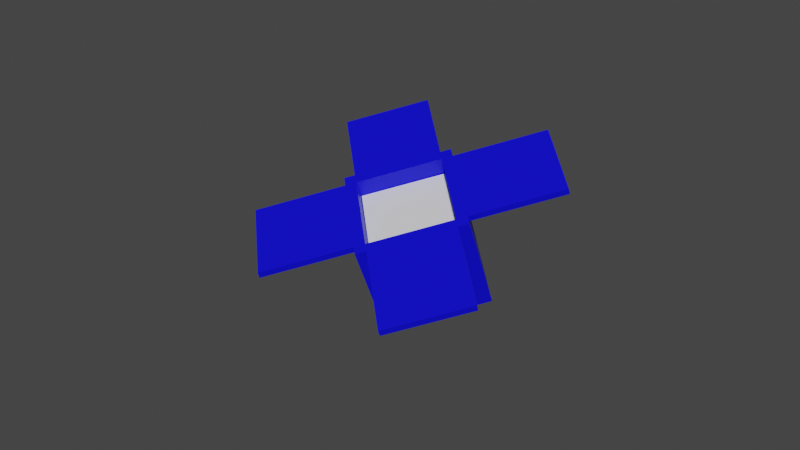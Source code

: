 # Source: Dropbox.blend  (saved by Blender 3.4.6; exported with 4.5.12 LTS)
import bpy
from mathutils import Matrix  # noqa: F401  (used for matrix-valued properties, if any)

bpy.ops.wm.read_factory_settings(use_empty=True)
scene = bpy.context.scene
scene.name = 'Scene'

# ---- collections
col_dropbox = bpy.data.collections.new('Dropbox'); scene.collection.children.link(col_dropbox)
col_donotexport = bpy.data.collections.new('DoNotExport'); scene.collection.children.link(col_donotexport)

# ---- materials (node trees are filled in below, after node groups)
mat_dropboxoutside_001 = bpy.data.materials.new('DropboxOutside.001')
mat_dropboxoutside_001.use_transparent_shadow = False
mat_dropboxinside_001 = bpy.data.materials.new('DropboxInside.001')
mat_dropboxinside_001.use_transparent_shadow = False
mat_dropboxoutside = bpy.data.materials.new('DropboxOutside')
mat_dropboxoutside.use_transparent_shadow = False
mat_dropboxinside = bpy.data.materials.new('DropboxInside')
mat_dropboxinside.use_transparent_shadow = False

# ---- material node trees
mat_dropboxoutside_001.use_nodes = True; mat_dropboxoutside_001.node_tree.nodes.clear()
_N = mat_dropboxoutside_001.node_tree.nodes; _L = mat_dropboxoutside_001.node_tree.links
n0 = _N.new('ShaderNodeOutputMaterial'); n0.name = 'Material Output'; n0.location = (300, 300)
n1 = _N.new('ShaderNodeBsdfPrincipled'); n1.name = 'Principled BSDF'; n1.location = (10, 300)
n1.distribution = 'GGX'
n1.subsurface_method = 'BURLEY'
n1.inputs[0].default_value = (0.001244, 0.0, 0.8, 1.0)
n1.inputs[3].default_value = 1.45
n1.inputs[27].default_value = (0.0, 0.0, 0.0, 1.0)
n1.inputs[28].default_value = 1.0
_L.new(n1.outputs[0], n0.inputs[0])
n0.is_active_output = True
mat_dropboxinside_001.use_nodes = True; mat_dropboxinside_001.node_tree.nodes.clear()
_N = mat_dropboxinside_001.node_tree.nodes; _L = mat_dropboxinside_001.node_tree.links
n0 = _N.new('ShaderNodeOutputMaterial'); n0.name = 'Material Output'; n0.location = (300, 300)
n1 = _N.new('ShaderNodeBsdfPrincipled'); n1.name = 'Principled BSDF'; n1.location = (10, 300)
n1.distribution = 'GGX'
n1.subsurface_method = 'BURLEY'
n1.inputs[3].default_value = 1.45
n1.inputs[27].default_value = (0.0, 0.0, 0.0, 1.0)
n1.inputs[28].default_value = 1.0
_L.new(n1.outputs[0], n0.inputs[0])
n0.is_active_output = True
mat_dropboxoutside.use_nodes = True; mat_dropboxoutside.node_tree.nodes.clear()
_N = mat_dropboxoutside.node_tree.nodes; _L = mat_dropboxoutside.node_tree.links
n0 = _N.new('ShaderNodeOutputMaterial'); n0.name = 'Material Output'; n0.location = (300, 300)
n1 = _N.new('ShaderNodeBsdfPrincipled'); n1.name = 'Principled BSDF'; n1.location = (10, 300)
n1.distribution = 'GGX'
n1.subsurface_method = 'BURLEY'
n1.inputs[0].default_value = (0.001244, 0.0, 0.8, 1.0)
n1.inputs[3].default_value = 1.45
n1.inputs[27].default_value = (0.0, 0.0, 0.0, 1.0)
n1.inputs[28].default_value = 1.0
_L.new(n1.outputs[0], n0.inputs[0])
n0.is_active_output = True
mat_dropboxinside.use_nodes = True; mat_dropboxinside.node_tree.nodes.clear()
_N = mat_dropboxinside.node_tree.nodes; _L = mat_dropboxinside.node_tree.links
n0 = _N.new('ShaderNodeOutputMaterial'); n0.name = 'Material Output'; n0.location = (300, 300)
n1 = _N.new('ShaderNodeBsdfPrincipled'); n1.name = 'Principled BSDF'; n1.location = (10, 300)
n1.distribution = 'GGX'
n1.subsurface_method = 'BURLEY'
n1.inputs[3].default_value = 1.45
n1.inputs[27].default_value = (0.0, 0.0, 0.0, 1.0)
n1.inputs[28].default_value = 1.0
_L.new(n1.outputs[0], n0.inputs[0])
n0.is_active_output = True

# ---- world
world_world = bpy.data.worlds.new('World'); scene.world = world_world
world_world.use_nodes = True; world_world.node_tree.nodes.clear()
_N = world_world.node_tree.nodes; _L = world_world.node_tree.links
n0 = _N.new('ShaderNodeOutputWorld'); n0.name = 'World Output'; n0.location = (300, 300)
n1 = _N.new('ShaderNodeBackground'); n1.name = 'Background'; n1.location = (10, 300)
n1.inputs[0].default_value = (0.04955, 0.04955, 0.04955, 1.0)
_L.new(n1.outputs[0], n0.inputs[0])
n0.is_active_output = True
world_world.color = (0.05088, 0.05088, 0.05088)
world_world.use_sun_shadow = False
world_world.sun_shadow_jitter_overblur = 0.0

# ---- meshes
me_cube_002 = bpy.data.meshes.new('Cube.002')
me_cube_002.from_pydata([(0.2811, 0.1497, 0.2164), (0.2811, 0.0001007, 0.582), (0.0003277, -0.1072, 0.1112), (0.0003226, -0.2569, 0.4768), (0.001891, 0.4082, 0.3222), (0.001886, 0.2585, 0.6878), (-0.2789, 0.1512, 0.217), (-0.2789, 0.001547, 0.5826), (0.02835, -0.08146, 0.1218), (0.02835, -0.2311, 0.4874), (-0.2509, 0.177, 0.2275), (-0.2509, 0.02731, 0.5931), (0.2529, 0.1238, 0.2058), (-0.02636, 0.2326, 0.6771), (0.2529, -0.02586, 0.5714), (-0.02635, 0.3822, 0.3115), (-0.02481, -0.08395, 0.1207), (-0.02481, -0.2336, 0.4863), (0.2544, 0.1745, 0.2265), (0.2544, 0.02481, 0.5921), (0.003122, -0.2077, 0.4969), (0.003122, -0.0581, 0.1313), (0.2263, -0.00124, 0.5814), (0.2263, 0.1484, 0.2158), (-0.2499, -0.02526, 0.5716), (0.02929, 0.3828, 0.3118), (-0.222, 0.0005905, 0.5822), (0.001144, 0.2071, 0.6667), (-0.2499, 0.1244, 0.206), (0.02929, 0.2331, 0.6774), (-0.222, 0.1502, 0.2166), (0.001144, 0.3568, 0.3011), (0.003122, -0.06585, 0.1502), (0.2263, 0.1407, 0.2348), (-0.222, 0.1425, 0.2355), (0.001144, 0.349, 0.32), (0.2811, 0.009149, 0.5599), (0.0003229, -0.2478, 0.4547), (-0.2789, 0.0106, 0.5605), (0.001886, 0.2676, 0.6657), (-0.2509, 0.03636, 0.571), (0.02835, -0.222, 0.4652), (0.2529, -0.01681, 0.5493), (-0.02636, 0.2416, 0.655), (0.2544, 0.03386, 0.57), (-0.02481, -0.2246, 0.4642), (0.02929, 0.2422, 0.6553), (-0.2499, -0.01621, 0.5495), (0.2743, 0.4599, 0.7702), (0.4981, 0.2504, 0.6844), (0.4986, 0.2598, 0.6625), (0.2748, 0.4694, 0.7483), (-0.4722, 0.2322, 0.677), (-0.2478, 0.4375, 0.761), (-0.4723, 0.2413, 0.6549), (-0.2478, 0.4466, 0.7389), (0.5047, -0.2589, 0.476), (0.2803, -0.4642, 0.3919), (0.2803, -0.4553, 0.3698), (0.5048, -0.25, 0.4538), (-0.2634, -0.4544, 0.3959), (-0.4872, -0.2449, 0.4817), (-0.265, -0.4469, 0.3732), (-0.4889, -0.2373, 0.459)], [], [(41, 9, 3, 37), (47, 24, 7, 38), (43, 13, 5, 39), (44, 19, 1, 36), (31, 15, 4, 25), (22, 14, 1, 19), (17, 3, 9, 20), (28, 6, 10, 30), (38, 7, 11, 40), (42, 14, 56, 59), (36, 1, 14, 42), (20, 9, 14, 22), (30, 10, 15, 31), (40, 11, 52, 54), (8, 21, 23, 12), (20, 22, 33, 32), (2, 16, 21, 8), (24, 17, 20, 26), (27, 22, 19, 29), (12, 23, 18, 0), (44, 46, 51, 50), (37, 3, 17, 45), (39, 5, 29, 46), (13, 27, 29, 5), (7, 24, 26, 11), (11, 26, 27, 13), (21, 30, 31, 23), (16, 28, 30, 21), (23, 31, 25, 18), (24, 47, 63, 61), (34, 32, 33, 35), (26, 20, 32, 34), (27, 26, 34, 35), (22, 27, 35, 33), (16, 45, 47, 28), (4, 39, 46, 25), (2, 37, 45, 16), (25, 46, 44, 18), (10, 40, 43, 15), (0, 36, 42, 12), (12, 42, 41, 8), (6, 38, 40, 10), (18, 44, 36, 0), (15, 43, 39, 4), (28, 47, 38, 6), (8, 41, 37, 2), (51, 48, 49, 50), (29, 19, 49, 48), (46, 29, 48, 51), (19, 44, 50, 49), (54, 52, 53, 55), (13, 43, 55, 53), (43, 40, 54, 55), (11, 13, 53, 52), (59, 56, 57, 58), (14, 9, 57, 56), (41, 42, 59, 58), (9, 41, 58, 57), (62, 60, 61, 63), (17, 24, 61, 60), (45, 17, 60, 62), (47, 45, 62, 63)])
_uv = me_cube_002.uv_layers.new(name='UVMap')
_uv.uv.foreach_set('vector', [0.6098, 0.2348, 0.625, 0.2348, 0.625, 0.25, 0.6098, 0.25, 0.6098, 0.4851, 0.625, 0.4851, 0.625, 0.5, 0.6098, 0.5, 0.6098, 0.7343, 0.625, 0.7343, 0.625, 0.75, 0.6098, 0.75, 0.6098, 0.9847, 0.625, 0.9847, 0.625, 1.0, 0.6098, 1.0, 0.3601, 0.7343, 0.375, 0.7343, 0.375, 0.75, 0.3601, 0.75, 0.8597, 0.7343, 0.875, 0.7343, 0.875, 0.75, 0.8597, 0.75, 0.8597, 0.5, 0.875, 0.5, 0.875, 0.5152, 0.8597, 0.5152, 0.3601, 0.5, 0.375, 0.5, 0.375, 0.5152, 0.3601, 0.5152, 0.6098, 0.5, 0.625, 0.5, 0.625, 0.5152, 0.6098, 0.5152, 0.6098, 0.0157, 0.625, 0.0157, 0.625, 0.0157, 0.6098, 0.0157, 0.6098, 0.0, 0.625, 0.0, 0.625, 0.0157, 0.6098, 0.0157, 0.8597, 0.5152, 0.875, 0.5152, 0.875, 0.7343, 0.8597, 0.7343, 0.3601, 0.5152, 0.375, 0.5152, 0.375, 0.7343, 0.3601, 0.7343, 0.6098, 0.5152, 0.625, 0.5152, 0.625, 0.5152, 0.6098, 0.5152, 0.125, 0.5152, 0.1403, 0.5152, 0.1403, 0.7343, 0.125, 0.7343, 0.8597, 0.5152, 0.8597, 0.7343, 0.8597, 0.7343, 0.8597, 0.5152, 0.125, 0.5, 0.1403, 0.5, 0.1403, 0.5152, 0.125, 0.5152, 0.6399, 0.5, 0.8597, 0.5, 0.8597, 0.5152, 0.6399, 0.5152, 0.6399, 0.7343, 0.8597, 0.7343, 0.8597, 0.75, 0.6399, 0.75, 0.125, 0.7343, 0.1403, 0.7343, 0.1403, 0.75, 0.125, 0.75, 0.6098, 0.9847, 0.6098, 0.7649, 0.6098, 0.7649, 0.6098, 0.9847, 0.6098, 0.25, 0.625, 0.25, 0.625, 0.2653, 0.6098, 0.2653, 0.6098, 0.75, 0.625, 0.75, 0.625, 0.7649, 0.6098, 0.7649, 0.625, 0.7343, 0.6399, 0.7343, 0.6399, 0.75, 0.625, 0.75, 0.625, 0.5, 0.6399, 0.5, 0.6399, 0.5152, 0.625, 0.5152, 0.625, 0.5152, 0.6399, 0.5152, 0.6399, 0.7343, 0.625, 0.7343, 0.1403, 0.5152, 0.3601, 0.5152, 0.3601, 0.7343, 0.1403, 0.7343, 0.1403, 0.5, 0.3601, 0.5, 0.3601, 0.5152, 0.1403, 0.5152, 0.1403, 0.7343, 0.3601, 0.7343, 0.3601, 0.75, 0.1403, 0.75, 0.625, 0.4851, 0.6098, 0.4851, 0.6098, 0.4851, 0.625, 0.4851, 0.6399, 0.5152, 0.8597, 0.5152, 0.8597, 0.7343, 0.6399, 0.7343, 0.6399, 0.5152, 0.8597, 0.5152, 0.8597, 0.5152, 0.6399, 0.5152, 0.6399, 0.7343, 0.6399, 0.5152, 0.6399, 0.5152, 0.6399, 0.7343, 0.8597, 0.7343, 0.6399, 0.7343, 0.6399, 0.7343, 0.8597, 0.7343, 0.375, 0.2653, 0.6098, 0.2653, 0.6098, 0.4851, 0.375, 0.4851, 0.375, 0.75, 0.6098, 0.75, 0.6098, 0.7649, 0.375, 0.7649, 0.375, 0.25, 0.6098, 0.25, 0.6098, 0.2653, 0.375, 0.2653, 0.375, 0.7649, 0.6098, 0.7649, 0.6098, 0.9847, 0.375, 0.9847, 0.375, 0.5152, 0.6098, 0.5152, 0.6098, 0.7343, 0.375, 0.7343, 0.375, 0.0, 0.6098, 0.0, 0.6098, 0.0157, 0.375, 0.0157, 0.375, 0.0157, 0.6098, 0.0157, 0.6098, 0.2348, 0.375, 0.2348, 0.375, 0.5, 0.6098, 0.5, 0.6098, 0.5152, 0.375, 0.5152, 0.375, 0.9847, 0.6098, 0.9847, 0.6098, 1.0, 0.375, 1.0, 0.375, 0.7343, 0.6098, 0.7343, 0.6098, 0.75, 0.375, 0.75, 0.375, 0.4851, 0.6098, 0.4851, 0.6098, 0.5, 0.375, 0.5, 0.375, 0.2348, 0.6098, 0.2348, 0.6098, 0.25, 0.375, 0.25, 0.6098, 0.7649, 0.625, 0.7649, 0.625, 0.9847, 0.6098, 0.9847, 0.6399, 0.75, 0.8597, 0.75, 0.8597, 0.75, 0.6399, 0.75, 0.6098, 0.7649, 0.625, 0.7649, 0.625, 0.7649, 0.6098, 0.7649, 0.625, 0.9847, 0.6098, 0.9847, 0.6098, 0.9847, 0.625, 0.9847, 0.6098, 0.5152, 0.625, 0.5152, 0.625, 0.7343, 0.6098, 0.7343, 0.625, 0.7343, 0.6098, 0.7343, 0.6098, 0.7343, 0.625, 0.7343, 0.6098, 0.7343, 0.6098, 0.5152, 0.6098, 0.5152, 0.6098, 0.7343, 0.625, 0.5152, 0.625, 0.7343, 0.625, 0.7343, 0.625, 0.5152, 0.6098, 0.0157, 0.625, 0.0157, 0.625, 0.2348, 0.6098, 0.2348, 0.875, 0.7343, 0.875, 0.5152, 0.875, 0.5152, 0.875, 0.7343, 0.6098, 0.2348, 0.6098, 0.0157, 0.6098, 0.0157, 0.6098, 0.2348, 0.625, 0.2348, 0.6098, 0.2348, 0.6098, 0.2348, 0.625, 0.2348, 0.6098, 0.2653, 0.625, 0.2653, 0.625, 0.4851, 0.6098, 0.4851, 0.8597, 0.5, 0.6399, 0.5, 0.6399, 0.5, 0.8597, 0.5, 0.6098, 0.2653, 0.625, 0.2653, 0.625, 0.2653, 0.6098, 0.2653, 0.6098, 0.4851, 0.6098, 0.2653, 0.6098, 0.2653, 0.6098, 0.4851])
me_cube_002.materials.append(mat_dropboxoutside_001)
me_cube_002.use_remesh_fix_poles = True
me_cube_002.use_remesh_preserve_attributes = False
me_cube_002.use_mirror_vertex_groups = False
me_cube_002.update()
me_cube_001 = bpy.data.meshes.new('Cube.001')
me_cube_001.from_pydata([(0.001776, -0.1799, 0.4359), (0.2233, 0.02261, 0.5187), (-0.219, 0.02694, 0.5205), (0.002517, 0.2294, 0.6034), (0.001779, -0.06393, 0.1535), (0.2233, 0.1386, 0.2364), (-0.219, 0.1429, 0.2382), (0.00252, 0.3454, 0.321)], [], [(0, 1, 5, 4), (6, 4, 5, 7), (2, 0, 4, 6), (3, 2, 6, 7), (1, 3, 7, 5), (1, 0, 2, 3)])
_uv = me_cube_001.uv_layers.new(name='UVMap')
_uv.uv.foreach_set('vector', [0.6711, 0.3358, 0.6711, 0.0002725, 1.0, 0.0, 1.0, 0.3355, 0.3355, 0.3385, 0.3355, 1.26e-05, 0.6711, 0.0, 0.6711, 0.3385, 0.3289, 0.3388, 0.3289, 0.6773, 4.47e-08, 0.6771, 0.0, 0.3385, 0.6579, 0.6741, 0.6579, 0.3385, 0.9868, 0.3388, 0.9868, 0.6743, 0.6579, 0.3385, 0.6579, 0.6771, 0.3289, 0.6773, 0.3289, 0.3388, 0.0, 0.0, 0.3355, 1.271e-05, 0.3355, 0.3385, 2.98e-08, 0.3385])
me_cube_001.materials.append(mat_dropboxinside_001)
me_cube_001.use_remesh_fix_poles = True
me_cube_001.use_remesh_preserve_attributes = False
me_cube_001.use_mirror_vertex_groups = False
me_cube_001.update()
me_cube_004 = bpy.data.meshes.new('Cube.004')
me_cube_004.from_pydata([(-0.5, -0.5, 0.0), (-0.5, -0.5, 1.0), (-0.5, 0.5, 0.0), (-0.5, 0.5, 1.0), (0.5, -0.5, 0.0), (0.5, -0.5, 1.0), (0.5, 0.5, 0.0), (0.5, 0.5, 1.0)], [(2, 0), (0, 1), (1, 3), (3, 2), (6, 2), (3, 7), (7, 6), (4, 6), (7, 5), (5, 4), (0, 4), (5, 1)], [])
_uv = me_cube_004.uv_layers.new(name='UVMap')
_uv.uv.foreach_set('vector', [])
me_cube_004.materials.append(None)
me_cube_004.use_remesh_fix_poles = True
me_cube_004.use_remesh_preserve_attributes = False
me_cube_004.use_mirror_vertex_groups = False
me_cube_004.update()
me_cube = bpy.data.meshes.new('Cube')
me_cube.from_pydata([(0.2803, -0.2798, -1.192e-05), (0.2803, -0.2797, 0.5566), (-0.276, -0.2766, -1.58e-06), (-0.276, -0.2766, 0.5566), (0.2803, 0.2766, -2.217e-05), (0.2803, 0.2766, 0.5566), (-0.276, 0.2797, -1.183e-05), (-0.276, 0.2797, 0.5566), (-0.2203, -0.2768, -2.205e-06), (-0.2203, -0.2768, 0.5566), (-0.2203, 0.2795, -1.246e-05), (-0.2203, 0.2795, 0.5566), (0.2243, -0.2796, -1.121e-05), (0.2243, 0.2768, 0.5566), (0.2243, -0.2795, 0.5566), (0.2243, 0.2768, -2.149e-05), (-0.276, -0.2265, -2.176e-06), (-0.276, -0.2265, 0.5566), (0.2803, -0.2265, -1.249e-05), (0.2803, -0.2265, 0.5566), (-0.2203, -0.2265, 0.5566), (-0.2203, -0.2265, -2.831e-06), (0.2243, -0.2265, 0.5566), (0.2243, -0.2265, -1.186e-05), (-0.276, 0.222, 0.5566), (0.2803, 0.222, -2.152e-05), (-0.2203, 0.222, 0.5566), (0.2243, 0.222, 0.5566), (-0.276, 0.222, -1.121e-05), (0.2803, 0.222, 0.5566), (-0.2203, 0.222, -1.183e-05), (0.2243, 0.222, -2.086e-05), (-0.2203, -0.2265, 0.02882), (0.2243, -0.2265, 0.02881), (-0.2203, 0.222, 0.02881), (0.2243, 0.222, 0.0288), (0.2803, -0.2797, 0.5229), (-0.276, -0.2766, 0.5229), (-0.276, 0.2797, 0.5229), (0.2803, 0.2766, 0.5229), (-0.2203, 0.2795, 0.5229), (-0.2203, -0.2768, 0.5229), (0.2243, -0.2795, 0.5229), (0.2243, 0.2768, 0.5229), (0.2803, -0.2265, 0.5229), (-0.276, -0.2265, 0.5229), (0.2803, 0.222, 0.5229), (-0.276, 0.222, 0.5229), (0.7685, 0.222, 0.5566), (0.766, -0.2265, 0.5566), (0.7669, -0.2265, 0.5229), (0.7694, 0.222, 0.5229), (-0.2203, 0.7206, 0.5566), (0.2243, 0.7179, 0.5566), (-0.2203, 0.7207, 0.5229), (0.2243, 0.718, 0.5229), (0.2243, -0.7813, 0.5566), (-0.2203, -0.7788, 0.5566), (-0.2203, -0.7789, 0.5229), (0.2243, -0.7815, 0.5229), (-0.7514, -0.2265, 0.5566), (-0.7488, 0.222, 0.5566), (-0.7546, -0.2265, 0.5229), (-0.7521, 0.222, 0.5229)], [], [(41, 9, 3, 37), (47, 24, 7, 38), (43, 13, 5, 39), (44, 19, 1, 36), (31, 15, 4, 25), (22, 14, 1, 19), (17, 3, 9, 20), (28, 6, 10, 30), (38, 7, 11, 40), (42, 14, 56, 59), (36, 1, 14, 42), (20, 9, 14, 22), (30, 10, 15, 31), (40, 11, 52, 54), (8, 21, 23, 12), (20, 22, 33, 32), (2, 16, 21, 8), (24, 17, 20, 26), (27, 22, 19, 29), (12, 23, 18, 0), (44, 46, 51, 50), (37, 3, 17, 45), (39, 5, 29, 46), (13, 27, 29, 5), (7, 24, 26, 11), (11, 26, 27, 13), (21, 30, 31, 23), (16, 28, 30, 21), (23, 31, 25, 18), (24, 47, 63, 61), (34, 32, 33, 35), (26, 20, 32, 34), (27, 26, 34, 35), (22, 27, 35, 33), (16, 45, 47, 28), (4, 39, 46, 25), (2, 37, 45, 16), (25, 46, 44, 18), (10, 40, 43, 15), (0, 36, 42, 12), (12, 42, 41, 8), (6, 38, 40, 10), (18, 44, 36, 0), (15, 43, 39, 4), (28, 47, 38, 6), (8, 41, 37, 2), (51, 48, 49, 50), (29, 19, 49, 48), (46, 29, 48, 51), (19, 44, 50, 49), (54, 52, 53, 55), (13, 43, 55, 53), (43, 40, 54, 55), (11, 13, 53, 52), (59, 56, 57, 58), (14, 9, 57, 56), (41, 42, 59, 58), (9, 41, 58, 57), (62, 60, 61, 63), (17, 24, 61, 60), (45, 17, 60, 62), (47, 45, 62, 63)])
_uv = me_cube.uv_layers.new(name='UVMap')
_uv.uv.foreach_set('vector', [0.6098, 0.2348, 0.625, 0.2348, 0.625, 0.25, 0.6098, 0.25, 0.6098, 0.4851, 0.625, 0.4851, 0.625, 0.5, 0.6098, 0.5, 0.6098, 0.7343, 0.625, 0.7343, 0.625, 0.75, 0.6098, 0.75, 0.6098, 0.9847, 0.625, 0.9847, 0.625, 1.0, 0.6098, 1.0, 0.3601, 0.7343, 0.375, 0.7343, 0.375, 0.75, 0.3601, 0.75, 0.8597, 0.7343, 0.875, 0.7343, 0.875, 0.75, 0.8597, 0.75, 0.8597, 0.5, 0.875, 0.5, 0.875, 0.5152, 0.8597, 0.5152, 0.3601, 0.5, 0.375, 0.5, 0.375, 0.5152, 0.3601, 0.5152, 0.6098, 0.5, 0.625, 0.5, 0.625, 0.5152, 0.6098, 0.5152, 0.6098, 0.0157, 0.625, 0.0157, 0.625, 0.0157, 0.6098, 0.0157, 0.6098, 0.0, 0.625, 0.0, 0.625, 0.0157, 0.6098, 0.0157, 0.8597, 0.5152, 0.875, 0.5152, 0.875, 0.7343, 0.8597, 0.7343, 0.3601, 0.5152, 0.375, 0.5152, 0.375, 0.7343, 0.3601, 0.7343, 0.6098, 0.5152, 0.625, 0.5152, 0.625, 0.5152, 0.6098, 0.5152, 0.125, 0.5152, 0.1403, 0.5152, 0.1403, 0.7343, 0.125, 0.7343, 0.8597, 0.5152, 0.8597, 0.7343, 0.8597, 0.7343, 0.8597, 0.5152, 0.125, 0.5, 0.1403, 0.5, 0.1403, 0.5152, 0.125, 0.5152, 0.6399, 0.5, 0.8597, 0.5, 0.8597, 0.5152, 0.6399, 0.5152, 0.6399, 0.7343, 0.8597, 0.7343, 0.8597, 0.75, 0.6399, 0.75, 0.125, 0.7343, 0.1403, 0.7343, 0.1403, 0.75, 0.125, 0.75, 0.6098, 0.9847, 0.6098, 0.7649, 0.6098, 0.7649, 0.6098, 0.9847, 0.6098, 0.25, 0.625, 0.25, 0.625, 0.2653, 0.6098, 0.2653, 0.6098, 0.75, 0.625, 0.75, 0.625, 0.7649, 0.6098, 0.7649, 0.625, 0.7343, 0.6399, 0.7343, 0.6399, 0.75, 0.625, 0.75, 0.625, 0.5, 0.6399, 0.5, 0.6399, 0.5152, 0.625, 0.5152, 0.625, 0.5152, 0.6399, 0.5152, 0.6399, 0.7343, 0.625, 0.7343, 0.1403, 0.5152, 0.3601, 0.5152, 0.3601, 0.7343, 0.1403, 0.7343, 0.1403, 0.5, 0.3601, 0.5, 0.3601, 0.5152, 0.1403, 0.5152, 0.1403, 0.7343, 0.3601, 0.7343, 0.3601, 0.75, 0.1403, 0.75, 0.625, 0.4851, 0.6098, 0.4851, 0.6098, 0.4851, 0.625, 0.4851, 0.6399, 0.5152, 0.8597, 0.5152, 0.8597, 0.7343, 0.6399, 0.7343, 0.6399, 0.5152, 0.8597, 0.5152, 0.8597, 0.5152, 0.6399, 0.5152, 0.6399, 0.7343, 0.6399, 0.5152, 0.6399, 0.5152, 0.6399, 0.7343, 0.8597, 0.7343, 0.6399, 0.7343, 0.6399, 0.7343, 0.8597, 0.7343, 0.375, 0.2653, 0.6098, 0.2653, 0.6098, 0.4851, 0.375, 0.4851, 0.375, 0.75, 0.6098, 0.75, 0.6098, 0.7649, 0.375, 0.7649, 0.375, 0.25, 0.6098, 0.25, 0.6098, 0.2653, 0.375, 0.2653, 0.375, 0.7649, 0.6098, 0.7649, 0.6098, 0.9847, 0.375, 0.9847, 0.375, 0.5152, 0.6098, 0.5152, 0.6098, 0.7343, 0.375, 0.7343, 0.375, 0.0, 0.6098, 0.0, 0.6098, 0.0157, 0.375, 0.0157, 0.375, 0.0157, 0.6098, 0.0157, 0.6098, 0.2348, 0.375, 0.2348, 0.375, 0.5, 0.6098, 0.5, 0.6098, 0.5152, 0.375, 0.5152, 0.375, 0.9847, 0.6098, 0.9847, 0.6098, 1.0, 0.375, 1.0, 0.375, 0.7343, 0.6098, 0.7343, 0.6098, 0.75, 0.375, 0.75, 0.375, 0.4851, 0.6098, 0.4851, 0.6098, 0.5, 0.375, 0.5, 0.375, 0.2348, 0.6098, 0.2348, 0.6098, 0.25, 0.375, 0.25, 0.6098, 0.7649, 0.625, 0.7649, 0.625, 0.9847, 0.6098, 0.9847, 0.6399, 0.75, 0.8597, 0.75, 0.8597, 0.75, 0.6399, 0.75, 0.6098, 0.7649, 0.625, 0.7649, 0.625, 0.7649, 0.6098, 0.7649, 0.625, 0.9847, 0.6098, 0.9847, 0.6098, 0.9847, 0.625, 0.9847, 0.6098, 0.5152, 0.625, 0.5152, 0.625, 0.7343, 0.6098, 0.7343, 0.625, 0.7343, 0.6098, 0.7343, 0.6098, 0.7343, 0.625, 0.7343, 0.6098, 0.7343, 0.6098, 0.5152, 0.6098, 0.5152, 0.6098, 0.7343, 0.625, 0.5152, 0.625, 0.7343, 0.625, 0.7343, 0.625, 0.5152, 0.6098, 0.0157, 0.625, 0.0157, 0.625, 0.2348, 0.6098, 0.2348, 0.875, 0.7343, 0.875, 0.5152, 0.875, 0.5152, 0.875, 0.7343, 0.6098, 0.2348, 0.6098, 0.0157, 0.6098, 0.0157, 0.6098, 0.2348, 0.625, 0.2348, 0.6098, 0.2348, 0.6098, 0.2348, 0.625, 0.2348, 0.6098, 0.2653, 0.625, 0.2653, 0.625, 0.4851, 0.6098, 0.4851, 0.8597, 0.5, 0.6399, 0.5, 0.6399, 0.5, 0.8597, 0.5, 0.6098, 0.2653, 0.625, 0.2653, 0.625, 0.2653, 0.6098, 0.2653, 0.6098, 0.4851, 0.6098, 0.2653, 0.6098, 0.2653, 0.6098, 0.4851])
me_cube.materials.append(mat_dropboxoutside)
me_cube.use_remesh_fix_poles = True
me_cube.use_remesh_preserve_attributes = False
me_cube.use_mirror_vertex_groups = False
me_cube.update()
me_cube_003 = bpy.data.meshes.new('Cube.003')
me_cube_003.from_pydata([(-0.219, -0.2226, 0.4621), (0.2196, -0.2253, 0.4621), (-0.2163, 0.22, 0.4621), (0.2223, 0.2173, 0.4621), (-0.2187, -0.2222, 0.03203), (0.22, -0.2249, 0.03202), (-0.216, 0.2204, 0.03202), (0.2227, 0.2177, 0.03201)], [], [(0, 1, 5, 4), (6, 4, 5, 7), (2, 0, 4, 6), (3, 2, 6, 7), (1, 3, 7, 5), (1, 0, 2, 3)])
_uv = me_cube_003.uv_layers.new(name='UVMap')
_uv.uv.foreach_set('vector', [0.8597, 0.5152, 0.8597, 0.7343, 0.8597, 0.7343, 0.8597, 0.5152, 0.6399, 0.5152, 0.8597, 0.5152, 0.8597, 0.7343, 0.6399, 0.7343, 0.6399, 0.5152, 0.8597, 0.5152, 0.8597, 0.5152, 0.6399, 0.5152, 0.6399, 0.7343, 0.6399, 0.5152, 0.6399, 0.5152, 0.6399, 0.7343, 0.8597, 0.7343, 0.6399, 0.7343, 0.6399, 0.7343, 0.8597, 0.7343, 0.8597, 0.7343, 0.8597, 0.5152, 0.6399, 0.5152, 0.6399, 0.7343])
me_cube_003.materials.append(mat_dropboxinside)
me_cube_003.use_remesh_fix_poles = True
me_cube_003.use_remesh_preserve_attributes = False
me_cube_003.use_mirror_vertex_groups = False
me_cube_003.update()

# ---- objects
ob_box = bpy.data.objects.new('Box', me_cube_002)
ob_insidebox = bpy.data.objects.new('InsideBox', me_cube_001)
ob_measurecubeforhoudini = bpy.data.objects.new('MeasureCubeForHoudini', me_cube_004)
ob_dropboxbase = bpy.data.objects.new('DropBoxBase', None)
ob_boxbase = bpy.data.objects.new('BoxBase', me_cube)
ob_insideboxbase = bpy.data.objects.new('InsideBoxBase', me_cube_003)

# ---- transforms, parenting, visibility, modifiers, constraints
ob_box.location = (0.0, 0.0, 0.0)
ob_box.lineart.crease_threshold = 0.0
ob_insidebox.location = (0.0, 0.0, 0.0)
ob_insidebox.lineart.crease_threshold = 0.0
ob_measurecubeforhoudini.location = (0.0, 0.0, 0.0)
ob_measurecubeforhoudini.lineart.crease_threshold = 0.0
ob_dropboxbase.location = (0.0, 0.0, 0.0)
ob_dropboxbase.lineart.crease_threshold = 0.0
ob_boxbase.parent = ob_dropboxbase
ob_boxbase.location = (0.0, 0.0, 0.0)
ob_boxbase.rotation_euler = (0.2817, -0.2712, 0.7467)
ob_boxbase.lineart.crease_threshold = 0.0
ob_insideboxbase.parent = ob_dropboxbase
ob_insideboxbase.location = (0.0, 0.0, 0.0)
ob_insideboxbase.rotation_euler = (0.2817, -0.2712, 0.7467)
ob_insideboxbase.lineart.crease_threshold = 0.0

# ---- collection membership
col_dropbox.objects.link(ob_box)
col_dropbox.objects.link(ob_insidebox)
col_donotexport.objects.link(ob_measurecubeforhoudini)
col_donotexport.objects.link(ob_dropboxbase)
col_donotexport.objects.link(ob_boxbase)
col_donotexport.objects.link(ob_insideboxbase)
def _layer_coll(name, lc=None):
    lc = lc or bpy.context.view_layer.layer_collection
    for c in lc.children:
        if c.name == name: return c
        r = _layer_coll(name, c)
        if r: return r
_layer_coll('DoNotExport').exclude = True

# ---- scene / render settings (as saved in the file)
scene.frame_start = 1; scene.frame_end = 250; scene.frame_set(1)
scene.render.engine = 'BLENDER_EEVEE_NEXT'
scene.cycles.use_denoising = False
scene.cycles.samples = 128
scene.cycles.sampling_pattern = 'TABULATED_SOBOL'
scene.cycles.use_adaptive_sampling = False
scene.cycles.use_light_tree = False
scene.view_settings.view_transform = 'Filmic'
scene.unit_settings.scale_length = 0.01
bpy.context.view_layer.update()

# ---- added for rendering (the .blend has no active camera and no usable light): camera, sun
cam_auto = bpy.data.cameras.new('AutoCamera')
cam_auto.lens = 50.0
cam_auto.sensor_width = 36.0
cam_auto.clip_end = 1000.0
ob_auto_camera = bpy.data.objects.new('AutoCamera', cam_auto)
scene.collection.objects.link(ob_auto_camera)
ob_auto_camera.location = (2.19285, -2.65292, 2.24834)
ob_auto_camera.rotation_euler = (1.09748, -7.21219e-08, 0.694738)
scene.camera = ob_auto_camera
light_auto_sun = bpy.data.lights.new('AutoSun', 'SUN')
light_auto_sun.energy = 3.0
light_auto_sun.angle = 0.0523599
ob_auto_sun = bpy.data.objects.new('AutoSun', light_auto_sun)
scene.collection.objects.link(ob_auto_sun)
ob_auto_sun.rotation_euler = (0.872665, 0.174533, 0.523599)
bpy.context.view_layer.update()
